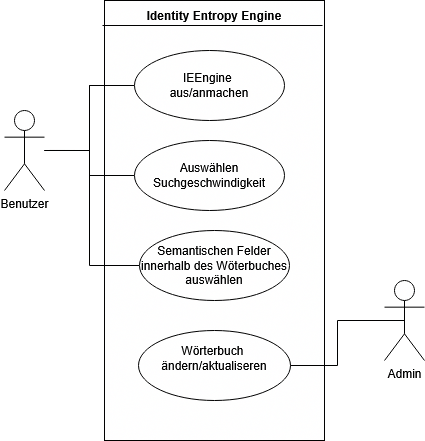

The diagram above was exported from draw.io. Its source (the exported page's mxGraphModel, read from the mxfile embedded in the PNG):
<mxGraphModel dx="968" dy="489" grid="1" gridSize="10" guides="1" tooltips="1" connect="1" arrows="1" fold="1" page="1" pageScale="1" pageWidth="827" pageHeight="1169" math="0" shadow="0">
  <root>
    <mxCell id="0" />
    <mxCell id="1" parent="0" />
    <mxCell id="INiqpB60HhtOTfir5TX1-10" edge="1" parent="1" source="DE_q1X8lCNkjWCz0_6zx-1" style="edgeStyle=orthogonalEdgeStyle;rounded=0;orthogonalLoop=1;jettySize=auto;html=1;" target="INiqpB60HhtOTfir5TX1-6" value="">
      <mxGeometry relative="1" as="geometry" />
    </mxCell>
    <mxCell id="DE_q1X8lCNkjWCz0_6zx-1" parent="1" style="shape=umlActor;verticalLabelPosition=bottom;verticalAlign=top;html=1;" value="Benutzer" vertex="1">
      <mxGeometry height="80" width="40" x="80" y="150" as="geometry" />
    </mxCell>
    <mxCell id="INiqpB60HhtOTfir5TX1-1" parent="1" style="html=1;whiteSpace=wrap;" value="" vertex="1">
      <mxGeometry height="440" width="220" x="180" y="40" as="geometry" />
    </mxCell>
    <mxCell id="INiqpB60HhtOTfir5TX1-3" parent="1" style="text;html=1;whiteSpace=wrap;strokeColor=none;fillColor=none;align=center;verticalAlign=middle;rounded=0;" value="&lt;b&gt;Identity Entropy Engine&lt;/b&gt;" vertex="1">
      <mxGeometry height="30" width="220" x="180" y="40" as="geometry" />
    </mxCell>
    <mxCell id="INiqpB60HhtOTfir5TX1-4" parent="1" style="line;strokeWidth=1;fillColor=none;align=left;verticalAlign=middle;spacingTop=-1;spacingLeft=3;spacingRight=3;rotatable=0;labelPosition=right;points=[];portConstraint=eastwest;strokeColor=inherit;" value="" vertex="1">
      <mxGeometry height="10" width="220" x="178" y="60" as="geometry" />
    </mxCell>
    <mxCell id="INiqpB60HhtOTfir5TX1-5" edge="1" parent="1" source="INiqpB60HhtOTfir5TX1-3" style="edgeStyle=orthogonalEdgeStyle;rounded=0;orthogonalLoop=1;jettySize=auto;html=1;exitX=0.5;exitY=1;exitDx=0;exitDy=0;" target="INiqpB60HhtOTfir5TX1-3">
      <mxGeometry relative="1" as="geometry" />
    </mxCell>
    <mxCell id="INiqpB60HhtOTfir5TX1-11" edge="1" parent="1" source="INiqpB60HhtOTfir5TX1-6" style="edgeStyle=orthogonalEdgeStyle;rounded=0;orthogonalLoop=1;jettySize=auto;html=1;endArrow=none;endFill=0;" target="DE_q1X8lCNkjWCz0_6zx-1" value="">
      <mxGeometry relative="1" as="geometry" />
    </mxCell>
    <mxCell id="INiqpB60HhtOTfir5TX1-6" parent="1" style="ellipse;whiteSpace=wrap;html=1;" value="&lt;div&gt;IEEngine&amp;nbsp;&lt;/div&gt;&lt;div&gt;aus/anmachen&lt;/div&gt;" vertex="1">
      <mxGeometry height="70" width="150" x="210" y="90" as="geometry" />
    </mxCell>
    <mxCell id="INiqpB60HhtOTfir5TX1-12" edge="1" parent="1" source="INiqpB60HhtOTfir5TX1-7" style="edgeStyle=orthogonalEdgeStyle;rounded=0;orthogonalLoop=1;jettySize=auto;html=1;endArrow=none;endFill=0;startArrow=none;startFill=0;" target="DE_q1X8lCNkjWCz0_6zx-1" value="">
      <mxGeometry relative="1" as="geometry" />
    </mxCell>
    <mxCell id="INiqpB60HhtOTfir5TX1-7" parent="1" style="ellipse;whiteSpace=wrap;html=1;" value="Auswählen Suchgeschwindigkeit" vertex="1">
      <mxGeometry height="70" width="150" x="210" y="180" as="geometry" />
    </mxCell>
    <mxCell id="INiqpB60HhtOTfir5TX1-13" parent="1" style="ellipse;whiteSpace=wrap;html=1;" value="&lt;div&gt;Wörterbuch&amp;nbsp;&lt;/div&gt;&lt;div&gt;ändern/aktualiseren&lt;/div&gt;&lt;div&gt;&lt;br&gt;&lt;/div&gt;" vertex="1">
      <mxGeometry height="70" width="152" x="214" y="370" as="geometry" />
    </mxCell>
    <mxCell id="px65ecZhIClOi67V6eDd-3" edge="1" parent="1" style="edgeStyle=orthogonalEdgeStyle;rounded=0;orthogonalLoop=1;jettySize=auto;html=1;endArrow=none;endFill=0;" value="">
      <mxGeometry relative="1" as="geometry">
        <Array as="points">
          <mxPoint x="165" y="305" />
          <mxPoint x="165" y="190" />
        </Array>
        <mxPoint x="215" y="305.00000000000006" as="sourcePoint" />
        <mxPoint x="125" y="189.97435897435895" as="targetPoint" />
      </mxGeometry>
    </mxCell>
    <mxCell id="px65ecZhIClOi67V6eDd-2" parent="1" style="ellipse;whiteSpace=wrap;html=1;" value="Semantischen Felder innerhalb des Wöterbuches auswählen" vertex="1">
      <mxGeometry height="70" width="150" x="215" y="270" as="geometry" />
    </mxCell>
    <mxCell id="px65ecZhIClOi67V6eDd-8" edge="1" parent="1" source="px65ecZhIClOi67V6eDd-7" style="edgeStyle=orthogonalEdgeStyle;rounded=0;orthogonalLoop=1;jettySize=auto;html=1;exitX=0.5;exitY=0.5;exitDx=0;exitDy=0;exitPerimeter=0;endArrow=none;endFill=0;" target="INiqpB60HhtOTfir5TX1-13">
      <mxGeometry relative="1" as="geometry" />
    </mxCell>
    <mxCell id="px65ecZhIClOi67V6eDd-7" parent="1" style="shape=umlActor;verticalLabelPosition=bottom;verticalAlign=top;html=1;" value="Admin" vertex="1">
      <mxGeometry height="80" width="40" x="460" y="320" as="geometry" />
    </mxCell>
  </root>
</mxGraphModel>